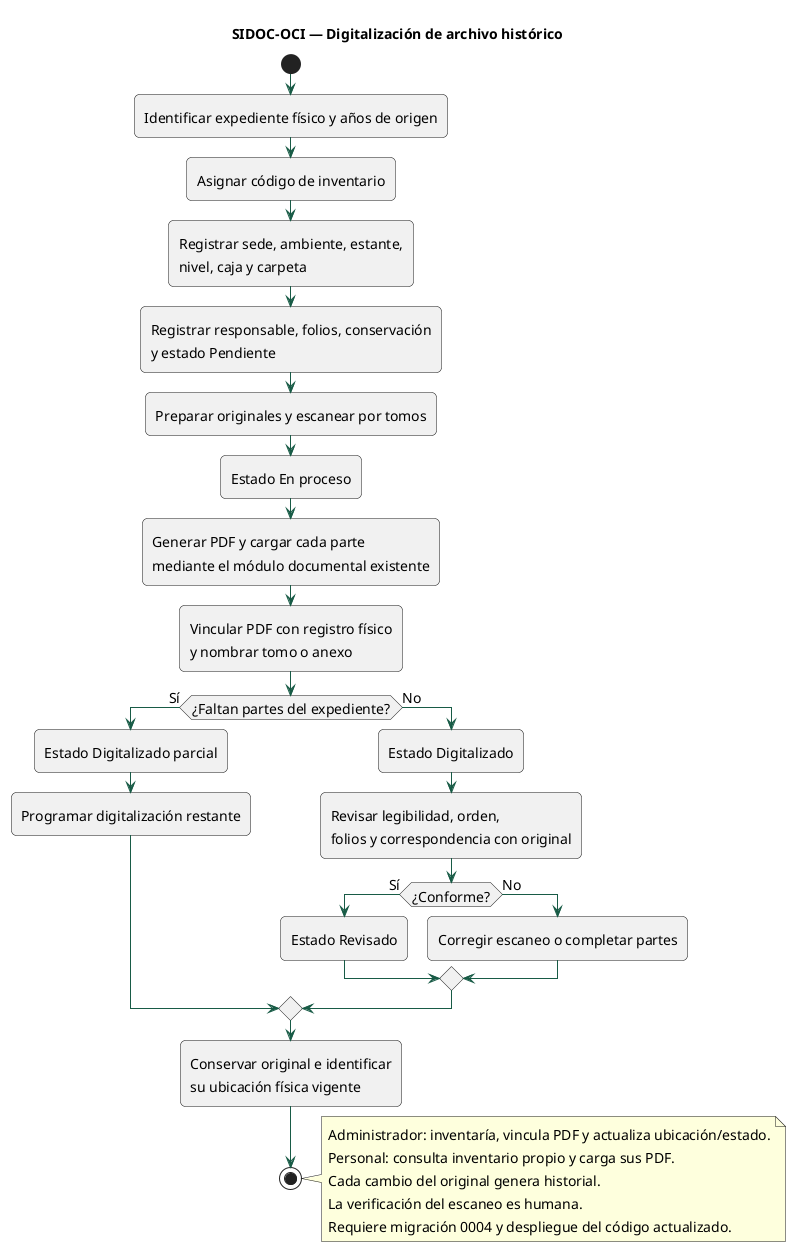

The diagram above was rendered by PlantUML. Its source (embedded in the PNG):
@startuml
skinparam backgroundColor white
skinparam shadowing false
skinparam defaultFontName SansSerif
skinparam defaultFontSize 14
skinparam ArrowColor #185B46
skinparam packageStyle rectangle
skinparam roundcorner 10
title SIDOC-OCI — Digitalización de archivo histórico
start
:Identificar expediente físico y años de origen;
:Asignar código de inventario;
:Registrar sede, ambiente, estante,
nivel, caja y carpeta;
:Registrar responsable, folios, conservación
y estado Pendiente;
:Preparar originales y escanear por tomos;
:Estado En proceso;
:Generar PDF y cargar cada parte
mediante el módulo documental existente;
:Vincular PDF con registro físico
y nombrar tomo o anexo;
if (¿Faltan partes del expediente?) then (Sí)
 :Estado Digitalizado parcial;
 :Programar digitalización restante;
else (No)
 :Estado Digitalizado;
 :Revisar legibilidad, orden,
folios y correspondencia con original;
 if (¿Conforme?) then (Sí)
  :Estado Revisado;
 else (No)
  :Corregir escaneo o completar partes;
 endif
endif
:Conservar original e identificar
su ubicación física vigente;
stop
note right
Administrador: inventaría, vincula PDF y actualiza ubicación/estado.
Personal: consulta inventario propio y carga sus PDF.
Cada cambio del original genera historial.
La verificación del escaneo es humana.
Requiere migración 0004 y despliegue del código actualizado.
end note
@enduml